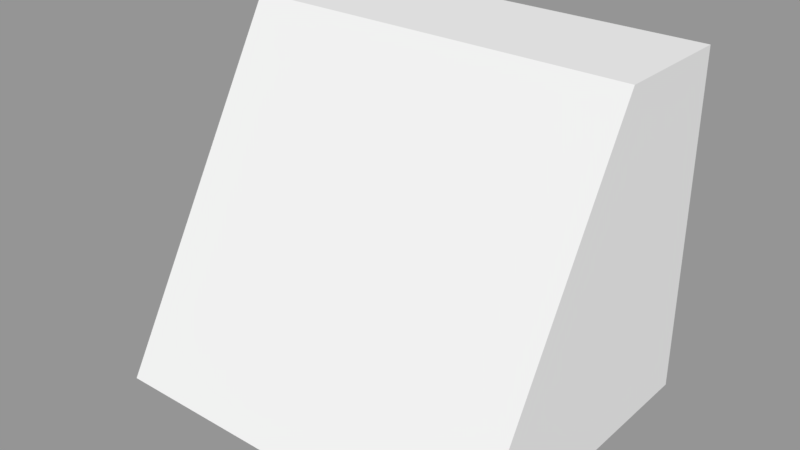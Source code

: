 # Source: Mixing_Desk.blend  (saved by Blender 2.79.0; exported with 4.5.12 LTS)
import bpy
from mathutils import Matrix  # noqa: F401  (used for matrix-valued properties, if any)

bpy.ops.wm.read_factory_settings(use_empty=True)
scene = bpy.context.scene
scene.name = 'Scene'

# ---- collections
col_collection_1 = bpy.data.collections.new('Collection 1'); scene.collection.children.link(col_collection_1)

# ---- materials (node trees are filled in below, after node groups)
mat_material = bpy.data.materials.new('Material')
mat_material.alpha_threshold = 0.0
mat_material.use_transparent_shadow = False
mat_material.roughness = 0.5
mat_material.line_color = (0.0, 0.0, 0.0, 1.0)

# ---- material node trees

# ---- meshes
me_cube = bpy.data.meshes.new('Cube')
me_cube.from_pydata([(0.1878, -0.15, 2.262e-06), (-0.1878, -0.15, 2.262e-06), (-0.1878, 0.15, 2.262e-06), (0.1878, 0.15, 2.262e-06), (0.1878, 0.03179, 0.3189), (-0.1878, 0.03179, 0.3189), (-0.1878, 0.15, 0.3189), (0.1878, 0.15, 0.3189)], [], [(0, 1, 2, 3), (4, 7, 6, 5), (0, 4, 5, 1), (1, 5, 6, 2), (2, 6, 7, 3), (4, 0, 3, 7)])
me_cube.materials.append(mat_material)
me_cube.use_remesh_preserve_volume = False
me_cube.use_remesh_preserve_attributes = False
me_cube.use_mirror_vertex_groups = False
me_cube.update()

# ---- objects
ob_body = bpy.data.objects.new('Body', me_cube)

# ---- transforms, parenting, visibility, modifiers, constraints
ob_body.location = (0.0, 0.0, 0.0)
ob_body.lock_rotations_4d = False
ob_body.empty_display_type = 'ARROWS'
ob_body.lineart.crease_threshold = 0.0

# ---- collection membership
col_collection_1.objects.link(ob_body)

# ---- scene / render settings (as saved in the file)
scene.frame_start = 1; scene.frame_end = 250; scene.frame_set(1)
scene.render.engine = 'BLENDER_EEVEE_NEXT'
scene.render.resolution_percentage = 50
scene.render.dither_intensity = 0.0
scene.cycles.use_denoising = False
scene.cycles.samples = 128
scene.cycles.sampling_pattern = 'TABULATED_SOBOL'
scene.cycles.use_adaptive_sampling = False
scene.cycles.use_light_tree = False
scene.cycles.blur_glossy = 0.0
scene.cycles.sample_clamp_indirect = 0.0
scene.view_settings.view_transform = 'Standard'
bpy.context.view_layer.update()

# ---- added for rendering (the .blend has no active camera and no usable light): camera, sun + grey world if the file has none
cam_auto = bpy.data.cameras.new('AutoCamera')
cam_auto.lens = 50.0
cam_auto.sensor_width = 36.0
cam_auto.clip_end = 1000.0
ob_auto_camera = bpy.data.objects.new('AutoCamera', cam_auto)
scene.collection.objects.link(ob_auto_camera)
ob_auto_camera.location = (0.533744, -0.640493, 0.586471)
ob_auto_camera.rotation_euler = (1.09748, -7.21219e-08, 0.694738)
scene.camera = ob_auto_camera
light_auto_sun = bpy.data.lights.new('AutoSun', 'SUN')
light_auto_sun.energy = 3.0
light_auto_sun.angle = 0.0523599
ob_auto_sun = bpy.data.objects.new('AutoSun', light_auto_sun)
scene.collection.objects.link(ob_auto_sun)
ob_auto_sun.rotation_euler = (0.872665, 0.174533, 0.523599)
if scene.world is None:
    world_auto = bpy.data.worlds.new('AutoWorld')
    world_auto.color = (0.3, 0.3, 0.3)
    scene.world = world_auto
bpy.context.view_layer.update()
